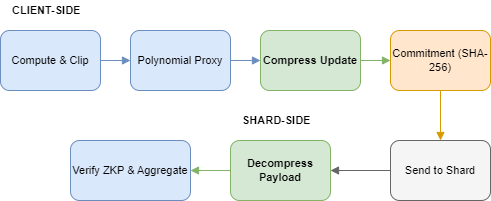

The diagram above was exported from draw.io. Its source (the exported page's mxGraphModel, read from the mxfile embedded in the PNG):
<mxGraphModel dx="896" dy="450" grid="1" gridSize="10" guides="1" tooltips="1" connect="1" arrows="1" fold="1" page="1" pageScale="1" pageWidth="1000" pageHeight="800" math="0" shadow="0">
  <root>
    <mxCell id="0" />
    <mxCell id="1" parent="0" />
    <mxCell id="s1" parent="1" style="rounded=1;whiteSpace=wrap;html=1;fillColor=#dae8fc;strokeColor=#6c8ebf;fontSize=11;" value="Compute &amp; Clip" vertex="1">
      <mxGeometry height="60" width="100" x="20" y="40" as="geometry" />
    </mxCell>
    <mxCell id="s2" parent="1" style="rounded=1;whiteSpace=wrap;html=1;fillColor=#dae8fc;strokeColor=#6c8ebf;fontSize=11;" value="Polynomial Proxy" vertex="1">
      <mxGeometry height="60" width="100" x="150" y="40" as="geometry" />
    </mxCell>
    <mxCell id="s3" parent="1" style="rounded=1;whiteSpace=wrap;html=1;fillColor=#d5e8d4;strokeColor=#82b366;fontSize=11;fontStyle=1;" value="Compress Update" vertex="1">
      <mxGeometry height="60" width="100" x="280" y="40" as="geometry" />
    </mxCell>
    <mxCell id="s4" parent="1" style="rounded=1;whiteSpace=wrap;html=1;fillColor=#ffe6cc;strokeColor=#d79b00;fontSize=11;" value="Commitment (SHA-256)" vertex="1">
      <mxGeometry height="60" width="100" x="410" y="40" as="geometry" />
    </mxCell>
    <mxCell id="s5" parent="1" style="rounded=1;whiteSpace=wrap;html=1;fillColor=#f5f5f5;strokeColor=#666666;fontSize=11;" value="Send to Shard" vertex="1">
      <mxGeometry height="60" width="100" x="410" y="150" as="geometry" />
    </mxCell>
    <mxCell id="s6" parent="1" style="rounded=1;whiteSpace=wrap;html=1;fillColor=#d5e8d4;strokeColor=#82b366;fontSize=11;fontStyle=1;" value="Decompress Payload" vertex="1">
      <mxGeometry height="60" width="100" x="250" y="150" as="geometry" />
    </mxCell>
    <mxCell id="s7" parent="1" style="rounded=1;whiteSpace=wrap;html=1;fillColor=#dae8fc;strokeColor=#6c8ebf;fontSize=11;" value="Verify ZKP &amp; Aggregate" vertex="1">
      <mxGeometry height="60" width="120" x="90" y="150" as="geometry" />
    </mxCell>
    <mxCell id="e1" edge="1" parent="1" source="s1" style="edgeStyle=orthogonalEdgeStyle;rounded=0;orthogonalLoop=1;jettySize=auto;html=1;endArrow=block;strokeColor=#6c8ebf;" target="s2">
      <mxGeometry relative="1" as="geometry" />
    </mxCell>
    <mxCell id="e2" edge="1" parent="1" source="s2" style="edgeStyle=orthogonalEdgeStyle;rounded=0;orthogonalLoop=1;jettySize=auto;html=1;endArrow=block;strokeColor=#6c8ebf;" target="s3">
      <mxGeometry relative="1" as="geometry" />
    </mxCell>
    <mxCell id="e3" edge="1" parent="1" source="s3" style="edgeStyle=orthogonalEdgeStyle;rounded=0;orthogonalLoop=1;jettySize=auto;html=1;endArrow=block;strokeColor=#82b366;" target="s4">
      <mxGeometry relative="1" as="geometry" />
    </mxCell>
    <mxCell id="e4" edge="1" parent="1" source="s4" style="edgeStyle=orthogonalEdgeStyle;rounded=0;orthogonalLoop=1;jettySize=auto;html=1;endArrow=block;strokeColor=#d79b00;" target="s5">
      <mxGeometry relative="1" as="geometry" />
    </mxCell>
    <mxCell id="e5" edge="1" parent="1" source="s5" style="edgeStyle=orthogonalEdgeStyle;rounded=0;orthogonalLoop=1;jettySize=auto;html=1;endArrow=block;strokeColor=#666666;" target="s6">
      <mxGeometry relative="1" as="geometry" />
    </mxCell>
    <mxCell id="e6" edge="1" parent="1" source="s6" style="edgeStyle=orthogonalEdgeStyle;rounded=0;orthogonalLoop=1;jettySize=auto;html=1;endArrow=block;strokeColor=#82b366;" target="s7">
      <mxGeometry relative="1" as="geometry" />
    </mxCell>
    <mxCell id="lab1" parent="1" style="text;html=1;fontSize=11;fontStyle=1;align=left;verticalAlign=middle;" value="CLIENT-SIDE" vertex="1">
      <mxGeometry height="20" width="150" x="30" y="10" as="geometry" />
    </mxCell>
    <mxCell id="lab2" parent="1" style="text;html=1;fontSize=11;fontStyle=1;align=left;verticalAlign=middle;" value="SHARD-SIDE" vertex="1">
      <mxGeometry height="20" width="150" x="260" y="120" as="geometry" />
    </mxCell>
  </root>
</mxGraphModel>